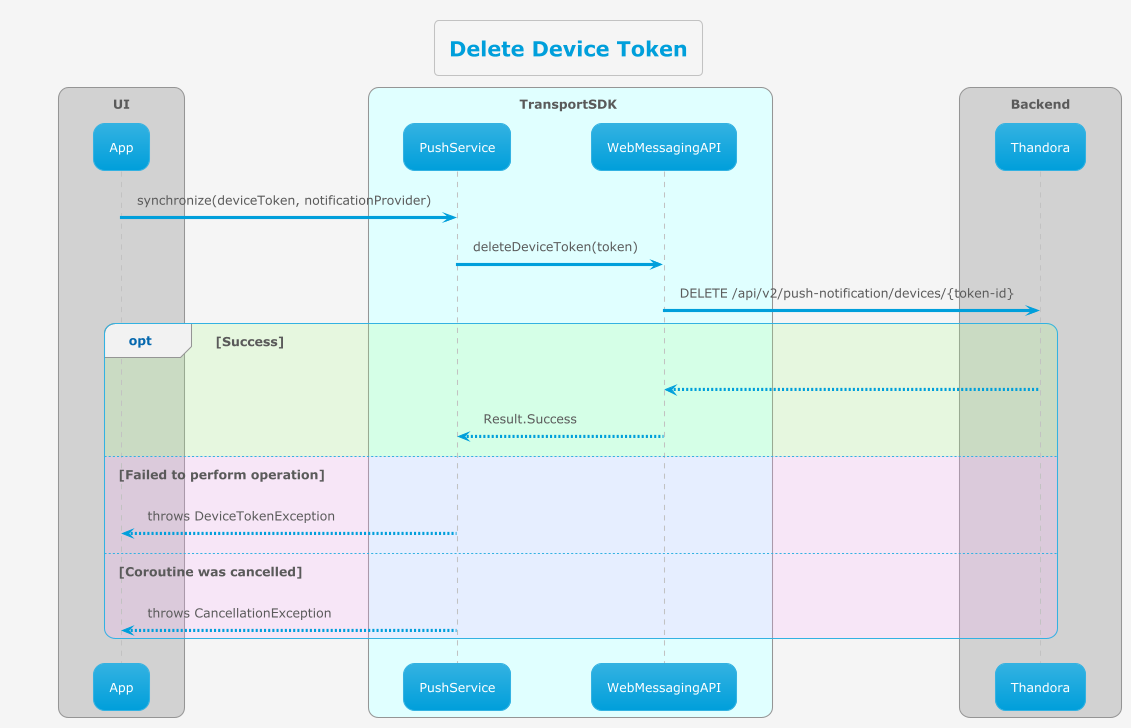

The diagram above was rendered by PlantUML. Its source (embedded in the PNG):
@startuml
!theme bluegray
!pragma teoz true

skinparam backgroundColor #whitesmoke

title Delete Device Token

box TransportSDK #lightcyan
participant PushService
participant WebMessagingAPI
end box
box Backend
participant Thandora
end box

App -> PushService : synchronize(deviceToken, notificationProvider)
PushService -> WebMessagingAPI : deleteDeviceToken(token)
WebMessagingAPI -> Thandora : DELETE /api/v2/push-notification/devices/{token-id}
!include thandora_request-response.puml
@enduml